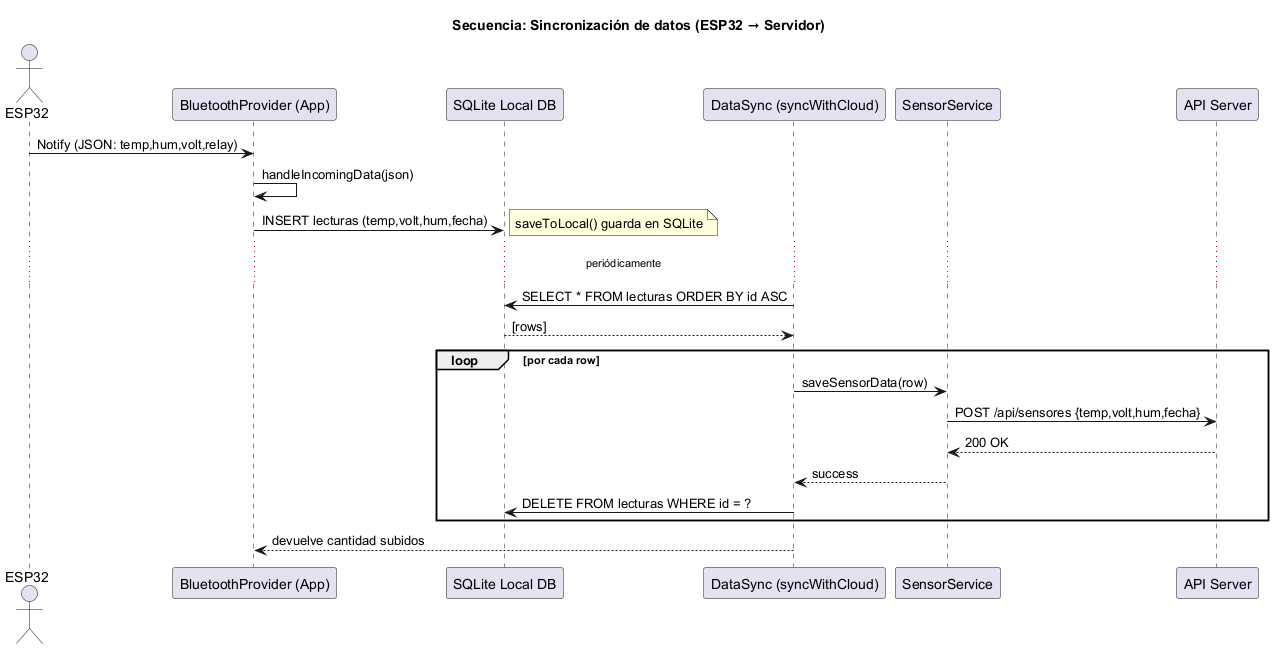

The diagram above was rendered by PlantUML. Its source (embedded in the PNG):
@startuml
title Secuencia: Sincronización de datos (ESP32 → Servidor)

actor ESP32
participant "BluetoothProvider (App)" as App
participant "SQLite Local DB" as LocalDB
participant "DataSync (syncWithCloud)" as Sync
participant "SensorService" as APIClient
participant "API Server" as Backend

ESP32 -> App: Notify (JSON: temp,hum,volt,relay)
App -> App: handleIncomingData(json)
App -> LocalDB: INSERT lecturas (temp,volt,hum,fecha)
note right: saveToLocal() guarda en SQLite

... periódicamente ...

Sync -> LocalDB: SELECT * FROM lecturas ORDER BY id ASC
LocalDB --> Sync: [rows]
loop por cada row
  Sync -> APIClient: saveSensorData(row)
  APIClient -> Backend: POST /api/sensores {temp,volt,hum,fecha}
  Backend --> APIClient: 200 OK
  APIClient --> Sync: success
  Sync -> LocalDB: DELETE FROM lecturas WHERE id = ?
end

Sync --> App: devuelve cantidad subidos

@enduml